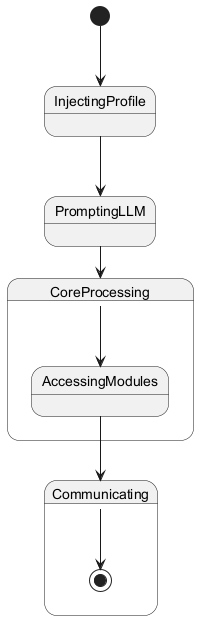

The diagram above was rendered by PlantUML. Its source (embedded in the PNG):
@startuml
[*] --> InjectingProfile

state InjectingProfile {
    InjectingProfile --> PromptingLLM
}

state PromptingLLM {
    PromptingLLM --> CoreProcessing
}

state CoreProcessing {
    CoreProcessing --> AccessingModules
    AccessingModules --> Communicating
}

state Communicating {
    Communicating --> [*]
}

@enduml